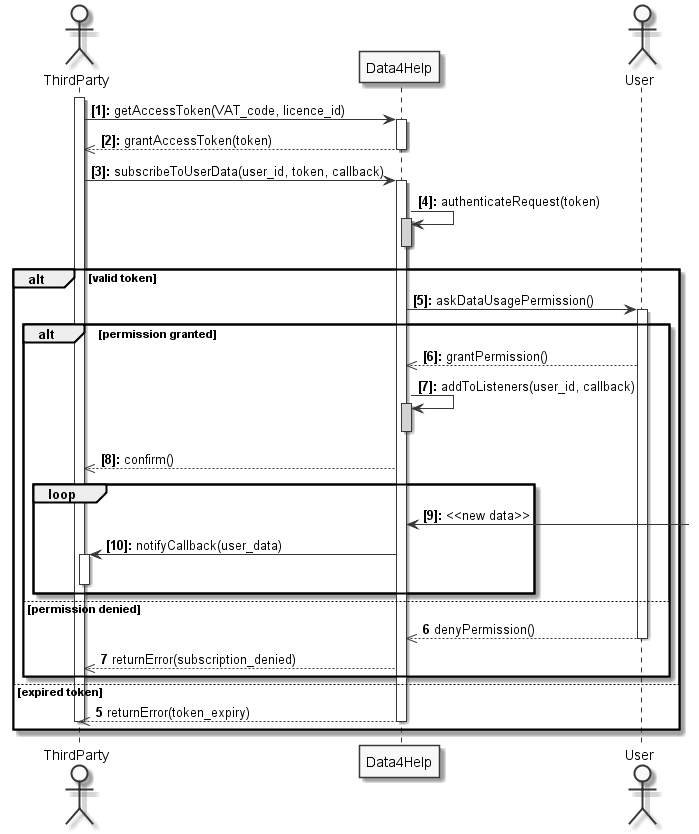

The diagram above was rendered by PlantUML. Its source (embedded in the PNG):
@startuml

autonumber "<b>[0]:</b>"
skinparam monochrome  true

actor ThirdParty
participant Data4Help
actor User

activate ThirdParty

ThirdParty -> Data4Help : getAccessToken(VAT_code, licence_id)
activate Data4Help
Data4Help -->> ThirdParty : grantAccessToken(token)
deactivate Data4Help

ThirdParty -> Data4Help : subscribeToUserData(user_id, token, callback)
activate Data4Help
Data4Help -> Data4Help : authenticateRequest(token)
activate Data4Help #lightgrey
deactivate Data4Help

alt valid token

	Data4Help -> User : askDataUsagePermission()
	activate User

	alt permission granted
		User -->> Data4Help : grantPermission()
		Data4Help -> Data4Help : addToListeners(user_id, callback)
		activate Data4Help #lightgrey
		deactivate Data4Help
		Data4Help -->> ThirdParty : confirm()

		loop
	Data4Help <- : <<new data>>
	Data4Help -> ThirdParty : notifyCallback(user_data)

	activate ThirdParty
	deactivate ThirdParty
	end

	else permission denied
		autonumber 6
		User -->> Data4Help : denyPermission()
		deactivate User
		Data4Help -->> ThirdParty : returnError(subscription_denied)

	end

else expired token
	autonumber 5
	Data4Help -->> ThirdParty : returnError(token_expiry)
	deactivate Data4Help
	deactivate ThirdParty
end

@enduml